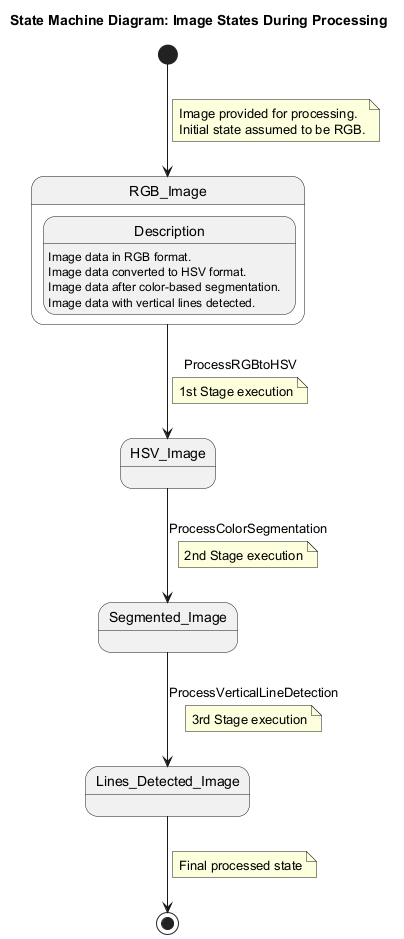

The diagram above was rendered by PlantUML. Its source (embedded in the PNG):
@startuml
title State Machine Diagram: Image States During Processing

[*] --> RGB_Image
note on link
  Image provided for processing.
  Initial state assumed to be RGB.
end note

state RGB_Image {
  Description: Image data in RGB format.
}
RGB_Image --> HSV_Image : ProcessRGBtoHSV
note on link: 1st Stage execution

state HSV_Image {
  Description: Image data converted to HSV format.
}
HSV_Image --> Segmented_Image : ProcessColorSegmentation
note on link: 2nd Stage execution

state Segmented_Image {
  Description: Image data after color-based segmentation.
}
Segmented_Image --> Lines_Detected_Image : ProcessVerticalLineDetection
note on link: 3rd Stage execution

state Lines_Detected_Image {
  Description: Image data with vertical lines detected.
}
Lines_Detected_Image --> [*]
note on link: Final processed state

@enduml